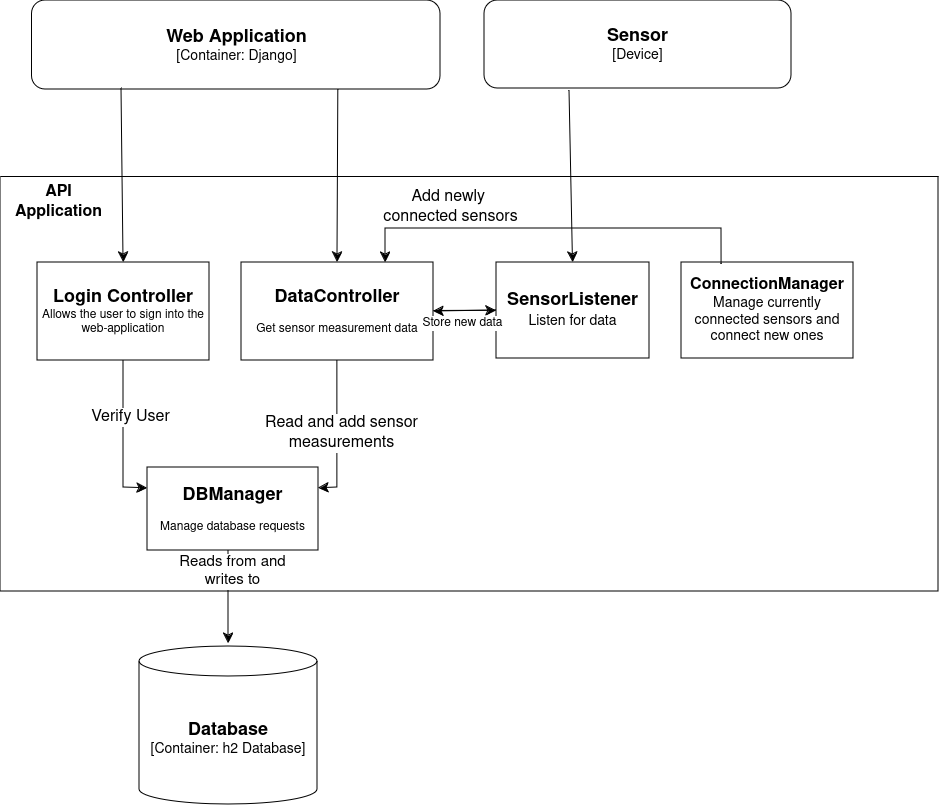

The diagram above was exported from draw.io. Its source (the exported page's mxGraphModel, read from the mxfile embedded in the PNG):
<mxGraphModel dx="1765" dy="1280" grid="0" gridSize="10" guides="1" tooltips="1" connect="1" arrows="1" fold="1" page="0" pageScale="1" pageWidth="850" pageHeight="1100" math="0" shadow="0">
  <root>
    <mxCell id="0" />
    <mxCell id="1" parent="0" />
    <mxCell id="GL0maH6RaG-xszew6kpp-36" value="" style="endArrow=classic;html=1;rounded=0;fontSize=12;startSize=8;endSize=8;curved=1;entryX=0.5;entryY=0;entryDx=0;entryDy=0;" edge="1" parent="1" target="GL0maH6RaG-xszew6kpp-35">
      <mxGeometry width="50" height="50" relative="1" as="geometry">
        <mxPoint x="216" y="-164" as="sourcePoint" />
        <mxPoint x="297" y="-137" as="targetPoint" />
      </mxGeometry>
    </mxCell>
    <mxCell id="GL0maH6RaG-xszew6kpp-1" value="&lt;div&gt;&lt;font size=&quot;1&quot;&gt;&lt;b style=&quot;font-size: 18px;&quot;&gt;Web Application&lt;/b&gt;&lt;br&gt;&lt;/font&gt;&lt;/div&gt;&lt;div style=&quot;font-size: 14px;&quot;&gt;&lt;font style=&quot;font-size: 14px;&quot;&gt;[Container: Django]&lt;br&gt;&lt;/font&gt;&lt;/div&gt;" style="rounded=1;whiteSpace=wrap;html=1;" vertex="1" parent="1">
      <mxGeometry x="-321.5" y="-254" width="408.5" height="89" as="geometry" />
    </mxCell>
    <mxCell id="GL0maH6RaG-xszew6kpp-2" value="" style="endArrow=classic;html=1;rounded=0;fontSize=12;startSize=8;endSize=8;curved=1;exitX=0.219;exitY=0.984;exitDx=0;exitDy=0;entryX=0.5;entryY=0;entryDx=0;entryDy=0;exitPerimeter=0;" edge="1" parent="1" source="GL0maH6RaG-xszew6kpp-1" target="GL0maH6RaG-xszew6kpp-4">
      <mxGeometry width="50" height="50" relative="1" as="geometry">
        <mxPoint x="-117" y="13" as="sourcePoint" />
        <mxPoint x="-144" y="-92" as="targetPoint" />
      </mxGeometry>
    </mxCell>
    <mxCell id="GL0maH6RaG-xszew6kpp-3" value="" style="swimlane;startSize=0;" vertex="1" parent="1">
      <mxGeometry x="-353" y="-78" width="938" height="415" as="geometry" />
    </mxCell>
    <mxCell id="GL0maH6RaG-xszew6kpp-4" value="&lt;div style=&quot;font-size: 18px;&quot;&gt;&lt;b&gt;Login Controller&lt;/b&gt;&lt;/div&gt;&lt;div style=&quot;&quot;&gt;Allows the user to sign into the web-application&lt;br&gt;&lt;/div&gt;" style="rounded=0;whiteSpace=wrap;html=1;" vertex="1" parent="GL0maH6RaG-xszew6kpp-3">
      <mxGeometry x="37" y="86" width="172" height="98" as="geometry" />
    </mxCell>
    <mxCell id="GL0maH6RaG-xszew6kpp-10" value="&lt;b&gt;API Application&lt;/b&gt;" style="text;html=1;align=center;verticalAlign=middle;whiteSpace=wrap;rounded=0;fontSize=16;" vertex="1" parent="GL0maH6RaG-xszew6kpp-3">
      <mxGeometry y="4" width="117" height="43" as="geometry" />
    </mxCell>
    <mxCell id="GL0maH6RaG-xszew6kpp-39" value="" style="edgeStyle=none;curved=1;rounded=0;orthogonalLoop=1;jettySize=auto;html=1;fontSize=12;startSize=8;endSize=8;" edge="1" parent="GL0maH6RaG-xszew6kpp-3" source="GL0maH6RaG-xszew6kpp-13" target="GL0maH6RaG-xszew6kpp-35">
      <mxGeometry relative="1" as="geometry" />
    </mxCell>
    <mxCell id="GL0maH6RaG-xszew6kpp-13" value="&lt;div&gt;&lt;font style=&quot;font-size: 18px;&quot;&gt;&lt;b&gt;DataController&lt;/b&gt;&lt;/font&gt;&lt;/div&gt;&lt;br&gt;Get sensor measurement data" style="rounded=0;whiteSpace=wrap;html=1;" vertex="1" parent="GL0maH6RaG-xszew6kpp-3">
      <mxGeometry x="241" y="86" width="192" height="98" as="geometry" />
    </mxCell>
    <mxCell id="GL0maH6RaG-xszew6kpp-15" value="&lt;div&gt;&lt;b style=&quot;font-size: 18px;&quot;&gt;DBManager&lt;/b&gt;&lt;/div&gt;&lt;br&gt;Manage database requests" style="rounded=0;whiteSpace=wrap;html=1;" vertex="1" parent="GL0maH6RaG-xszew6kpp-3">
      <mxGeometry x="147" y="291" width="171" height="83" as="geometry" />
    </mxCell>
    <mxCell id="GL0maH6RaG-xszew6kpp-8" value="" style="endArrow=classic;html=1;rounded=0;fontSize=12;startSize=8;endSize=8;curved=0;exitX=0.5;exitY=1;exitDx=0;exitDy=0;entryX=0;entryY=0.25;entryDx=0;entryDy=0;" edge="1" parent="GL0maH6RaG-xszew6kpp-3" source="GL0maH6RaG-xszew6kpp-4" target="GL0maH6RaG-xszew6kpp-15">
      <mxGeometry width="50" height="50" relative="1" as="geometry">
        <mxPoint x="135" y="309" as="sourcePoint" />
        <mxPoint x="123" y="279" as="targetPoint" />
        <Array as="points">
          <mxPoint x="123" y="311" />
        </Array>
      </mxGeometry>
    </mxCell>
    <mxCell id="GL0maH6RaG-xszew6kpp-9" value="&lt;font style=&quot;font-size: 16px;&quot;&gt;Verify User&lt;/font&gt;" style="edgeLabel;html=1;align=center;verticalAlign=middle;resizable=0;points=[];fontSize=12;" vertex="1" connectable="0" parent="GL0maH6RaG-xszew6kpp-8">
      <mxGeometry x="-0.4001" y="2" relative="1" as="geometry">
        <mxPoint x="4" y="11" as="offset" />
      </mxGeometry>
    </mxCell>
    <mxCell id="GL0maH6RaG-xszew6kpp-26" value="" style="endArrow=classic;html=1;rounded=0;fontSize=12;startSize=8;endSize=8;curved=0;exitX=0.5;exitY=1;exitDx=0;exitDy=0;entryX=1;entryY=0.25;entryDx=0;entryDy=0;" edge="1" parent="GL0maH6RaG-xszew6kpp-3" source="GL0maH6RaG-xszew6kpp-13" target="GL0maH6RaG-xszew6kpp-15">
      <mxGeometry width="50" height="50" relative="1" as="geometry">
        <mxPoint x="479" y="531" as="sourcePoint" />
        <mxPoint x="529" y="481" as="targetPoint" />
        <Array as="points">
          <mxPoint x="337" y="311" />
        </Array>
      </mxGeometry>
    </mxCell>
    <mxCell id="GL0maH6RaG-xszew6kpp-29" value="&lt;div style=&quot;font-size: 16px;&quot;&gt;&lt;font style=&quot;font-size: 16px;&quot;&gt;Read and add sensor&lt;/font&gt;&lt;/div&gt;&lt;div style=&quot;font-size: 16px;&quot;&gt;&lt;font style=&quot;font-size: 16px;&quot;&gt;measurements&lt;/font&gt;&lt;/div&gt;" style="edgeLabel;html=1;align=center;verticalAlign=middle;resizable=0;points=[];fontSize=12;" vertex="1" connectable="0" parent="GL0maH6RaG-xszew6kpp-26">
      <mxGeometry x="-0.011" y="3" relative="1" as="geometry">
        <mxPoint as="offset" />
      </mxGeometry>
    </mxCell>
    <mxCell id="GL0maH6RaG-xszew6kpp-31" value="&lt;div&gt;&lt;b&gt;&lt;font style=&quot;font-size: 16px;&quot;&gt;ConnectionManager&lt;/font&gt;&lt;br&gt;&lt;/b&gt;&lt;/div&gt;&lt;div style=&quot;font-size: 14px;&quot;&gt;Manage currently connected sensors and connect new ones&lt;b&gt;&lt;br&gt;&lt;/b&gt;&lt;/div&gt;" style="rounded=0;whiteSpace=wrap;html=1;" vertex="1" parent="GL0maH6RaG-xszew6kpp-3">
      <mxGeometry x="681" y="86" width="172" height="96" as="geometry" />
    </mxCell>
    <mxCell id="GL0maH6RaG-xszew6kpp-33" value="" style="endArrow=classic;html=1;rounded=0;fontSize=12;startSize=8;endSize=8;curved=0;exitX=0.233;exitY=0.021;exitDx=0;exitDy=0;entryX=0.75;entryY=0;entryDx=0;entryDy=0;exitPerimeter=0;" edge="1" parent="GL0maH6RaG-xszew6kpp-3" source="GL0maH6RaG-xszew6kpp-31" target="GL0maH6RaG-xszew6kpp-13">
      <mxGeometry width="50" height="50" relative="1" as="geometry">
        <mxPoint x="706" y="73" as="sourcePoint" />
        <mxPoint x="756" y="23" as="targetPoint" />
        <Array as="points">
          <mxPoint x="721" y="52" />
          <mxPoint x="385" y="52" />
        </Array>
      </mxGeometry>
    </mxCell>
    <mxCell id="GL0maH6RaG-xszew6kpp-34" value="&lt;div&gt;&lt;font style=&quot;font-size: 16px;&quot;&gt;Add newly&amp;nbsp;&lt;/font&gt;&lt;/div&gt;&lt;div&gt;&lt;font style=&quot;font-size: 16px;&quot;&gt;connected sensors&lt;/font&gt;&lt;/div&gt;" style="edgeLabel;html=1;align=center;verticalAlign=middle;resizable=0;points=[];fontSize=12;" vertex="1" connectable="0" parent="GL0maH6RaG-xszew6kpp-33">
      <mxGeometry x="-0.0391" y="3" relative="1" as="geometry">
        <mxPoint x="-113" y="-25" as="offset" />
      </mxGeometry>
    </mxCell>
    <mxCell id="GL0maH6RaG-xszew6kpp-35" value="&lt;div&gt;&lt;b&gt;&lt;font style=&quot;font-size: 18px;&quot;&gt;SensorListener&lt;/font&gt;&lt;/b&gt;&lt;/div&gt;&lt;div style=&quot;font-size: 14px;&quot;&gt;&lt;font style=&quot;font-size: 14px;&quot;&gt;Listen for data&lt;b&gt;&lt;font style=&quot;font-size: 16px;&quot;&gt;&lt;br&gt;&lt;/font&gt;&lt;/b&gt;&lt;/font&gt;&lt;/div&gt;" style="rounded=0;whiteSpace=wrap;html=1;" vertex="1" parent="GL0maH6RaG-xszew6kpp-3">
      <mxGeometry x="496" y="86" width="153" height="96" as="geometry" />
    </mxCell>
    <mxCell id="GL0maH6RaG-xszew6kpp-37" value="" style="endArrow=classic;html=1;rounded=0;fontSize=12;startSize=8;endSize=8;curved=1;entryX=1;entryY=0.5;entryDx=0;entryDy=0;exitX=0;exitY=0.5;exitDx=0;exitDy=0;" edge="1" parent="GL0maH6RaG-xszew6kpp-3" source="GL0maH6RaG-xszew6kpp-35" target="GL0maH6RaG-xszew6kpp-13">
      <mxGeometry width="50" height="50" relative="1" as="geometry">
        <mxPoint x="542" y="305" as="sourcePoint" />
        <mxPoint x="592" y="255" as="targetPoint" />
      </mxGeometry>
    </mxCell>
    <mxCell id="GL0maH6RaG-xszew6kpp-38" value="Store new data" style="edgeLabel;html=1;align=center;verticalAlign=middle;resizable=0;points=[];fontSize=12;" vertex="1" connectable="0" parent="GL0maH6RaG-xszew6kpp-37">
      <mxGeometry x="0.2165" relative="1" as="geometry">
        <mxPoint x="4" y="12" as="offset" />
      </mxGeometry>
    </mxCell>
    <mxCell id="GL0maH6RaG-xszew6kpp-6" value="&lt;div style=&quot;font-size: 17px;&quot;&gt;&lt;font style=&quot;font-size: 18px;&quot;&gt;&lt;b&gt;Database&lt;/b&gt;&lt;/font&gt;&lt;/div&gt;&lt;div style=&quot;font-size: 14px;&quot;&gt;&lt;font style=&quot;font-size: 14px;&quot;&gt;[Container: h2 Database]&lt;br&gt;&lt;/font&gt;&lt;/div&gt;" style="shape=cylinder3;whiteSpace=wrap;html=1;boundedLbl=1;backgroundOutline=1;size=15;" vertex="1" parent="1">
      <mxGeometry x="-214" y="392" width="178" height="158" as="geometry" />
    </mxCell>
    <mxCell id="GL0maH6RaG-xszew6kpp-20" value="" style="endArrow=classic;html=1;rounded=0;fontSize=12;startSize=8;endSize=8;curved=1;exitX=0.5;exitY=1;exitDx=0;exitDy=0;" edge="1" parent="1">
      <mxGeometry width="50" height="50" relative="1" as="geometry">
        <mxPoint x="-125" y="296" as="sourcePoint" />
        <mxPoint x="-125" y="389" as="targetPoint" />
      </mxGeometry>
    </mxCell>
    <mxCell id="GL0maH6RaG-xszew6kpp-21" value="&lt;div style=&quot;font-size: 15px;&quot;&gt;&lt;font style=&quot;font-size: 15px;&quot;&gt;Reads from and&lt;/font&gt;&lt;/div&gt;&lt;div style=&quot;font-size: 15px;&quot;&gt;&lt;font style=&quot;font-size: 15px;&quot;&gt;writes to&lt;br&gt;&lt;/font&gt;&lt;/div&gt;" style="edgeLabel;html=1;align=center;verticalAlign=middle;resizable=0;points=[];fontSize=12;" vertex="1" connectable="0" parent="GL0maH6RaG-xszew6kpp-20">
      <mxGeometry x="-0.4001" y="2" relative="1" as="geometry">
        <mxPoint x="1" y="-7" as="offset" />
      </mxGeometry>
    </mxCell>
    <mxCell id="GL0maH6RaG-xszew6kpp-24" value="" style="endArrow=classic;html=1;rounded=0;fontSize=12;startSize=8;endSize=8;curved=1;exitX=0.75;exitY=1;exitDx=0;exitDy=0;entryX=0.5;entryY=0;entryDx=0;entryDy=0;" edge="1" parent="1" source="GL0maH6RaG-xszew6kpp-1" target="GL0maH6RaG-xszew6kpp-13">
      <mxGeometry width="50" height="50" relative="1" as="geometry">
        <mxPoint x="-15" y="-90" as="sourcePoint" />
        <mxPoint x="35" y="-140" as="targetPoint" />
      </mxGeometry>
    </mxCell>
    <mxCell id="GL0maH6RaG-xszew6kpp-30" value="&lt;div&gt;&lt;font style=&quot;font-size: 18px;&quot;&gt;&lt;b&gt;Sensor&lt;/b&gt;&lt;br&gt;&lt;/font&gt;&lt;/div&gt;&lt;div style=&quot;font-size: 14px;&quot;&gt;&lt;font style=&quot;font-size: 14px;&quot;&gt;[Device]&lt;br&gt;&lt;/font&gt;&lt;/div&gt;" style="rounded=1;whiteSpace=wrap;html=1;" vertex="1" parent="1">
      <mxGeometry x="131" y="-254" width="307" height="88" as="geometry" />
    </mxCell>
  </root>
</mxGraphModel>